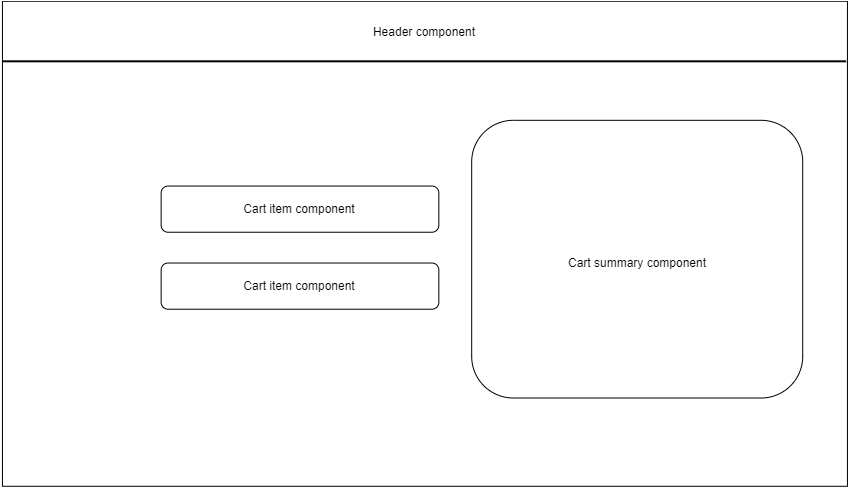

The diagram above was exported from draw.io. Its source (the exported page's mxGraphModel, read from the mxfile embedded in the PNG):
<mxGraphModel dx="4920" dy="3362" grid="1" gridSize="10" guides="1" tooltips="1" connect="1" arrows="1" fold="1" page="1" pageScale="1" pageWidth="850" pageHeight="1100" math="0" shadow="0">
  <root>
    <mxCell id="0" />
    <mxCell id="1" parent="0" />
    <mxCell id="2" value="" style="group" vertex="1" connectable="0" parent="1">
      <mxGeometry x="-2044.0470006567905" y="-1396.225469685142" width="845" height="485" as="geometry" />
    </mxCell>
    <mxCell id="3" value="" style="group" vertex="1" connectable="0" parent="2">
      <mxGeometry width="845" height="485" as="geometry" />
    </mxCell>
    <mxCell id="4" value="" style="group" vertex="1" connectable="0" parent="3">
      <mxGeometry width="845" height="485" as="geometry" />
    </mxCell>
    <mxCell id="5" value="" style="rounded=0;whiteSpace=wrap;html=1;" vertex="1" parent="4">
      <mxGeometry width="845" height="485" as="geometry" />
    </mxCell>
    <mxCell id="6" value="" style="line;strokeWidth=2;html=1;" vertex="1" parent="4">
      <mxGeometry y="52.34920634920634" width="843.677621283255" height="15.396825396825395" as="geometry" />
    </mxCell>
    <mxCell id="7" value="" style="rounded=1;whiteSpace=wrap;html=1;rotation=-90;" vertex="1" parent="4">
      <mxGeometry x="495.8920187793427" y="92.38095238095238" width="277.69953051643193" height="331.031746031746" as="geometry" />
    </mxCell>
    <mxCell id="8" value="" style="rounded=1;whiteSpace=wrap;html=1;" vertex="1" parent="4">
      <mxGeometry x="158.68544600938966" y="184.76190476190476" width="277.69953051643193" height="46.19047619047619" as="geometry" />
    </mxCell>
    <mxCell id="9" value="Header component" style="text;html=1;strokeColor=none;fillColor=none;align=center;verticalAlign=middle;whiteSpace=wrap;rounded=0;" vertex="1" parent="4">
      <mxGeometry x="323.32159624413146" y="15.396825396825395" width="198.35680751173706" height="30.79365079365079" as="geometry" />
    </mxCell>
    <mxCell id="10" value="" style="rounded=1;whiteSpace=wrap;html=1;" vertex="1" parent="4">
      <mxGeometry x="158.68544600938966" y="261.74603174603175" width="277.69953051643193" height="46.19047619047619" as="geometry" />
    </mxCell>
    <mxCell id="11" value="Cart item component" style="text;html=1;strokeColor=none;fillColor=none;align=center;verticalAlign=middle;whiteSpace=wrap;rounded=0;" vertex="1" parent="4">
      <mxGeometry x="198.35680751173706" y="192.46031746031747" width="198.35680751173706" height="30.79365079365079" as="geometry" />
    </mxCell>
    <mxCell id="12" value="Cart item component" style="text;html=1;strokeColor=none;fillColor=none;align=center;verticalAlign=middle;whiteSpace=wrap;rounded=0;" vertex="1" parent="4">
      <mxGeometry x="198.35680751173706" y="269.44444444444446" width="198.35680751173706" height="30.79365079365079" as="geometry" />
    </mxCell>
    <mxCell id="13" value="Cart summary component" style="text;html=1;strokeColor=none;fillColor=none;align=center;verticalAlign=middle;whiteSpace=wrap;rounded=0;" vertex="1" parent="4">
      <mxGeometry x="535.5633802816901" y="246.34920634920633" width="198.35680751173706" height="30.79365079365079" as="geometry" />
    </mxCell>
  </root>
</mxGraphModel>